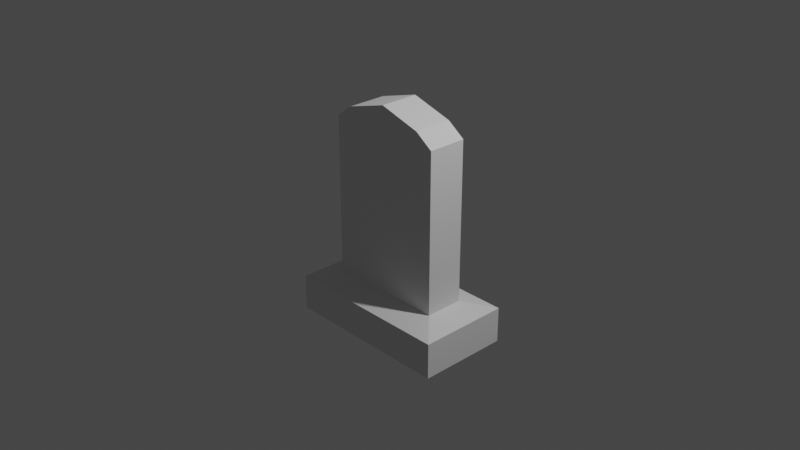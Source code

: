 # Source: gravestone_TYPE12.blend  (saved by Blender 2.90.8; exported with 4.5.12 LTS)
import bpy
from mathutils import Matrix  # noqa: F401  (used for matrix-valued properties, if any)

bpy.ops.wm.read_factory_settings(use_empty=True)
scene = bpy.context.scene
scene.name = 'Scene'

# ---- collections
col_collection = bpy.data.collections.new('Collection'); scene.collection.children.link(col_collection)

# ---- world
world_world = bpy.data.worlds.new('World'); scene.world = world_world
world_world.use_nodes = True; world_world.node_tree.nodes.clear()
_N = world_world.node_tree.nodes; _L = world_world.node_tree.links
n0 = _N.new('ShaderNodeOutputWorld'); n0.name = 'World Output'; n0.location = (300, 300)
n1 = _N.new('ShaderNodeBackground'); n1.name = 'Background'; n1.location = (10, 300)
n1.inputs[0].default_value = (0.05088, 0.05088, 0.05088, 1.0)
_L.new(n1.outputs[0], n0.inputs[0])
n0.is_active_output = True
world_world.color = (0.05088, 0.05088, 0.05088)
world_world.use_sun_shadow = False
world_world.sun_shadow_jitter_overblur = 0.0

# ---- cameras
cam_camera = bpy.data.cameras.new('Camera')
cam_camera.clip_end = 100.0
cam_camera.ortho_scale = 7.314

# ---- lights
light_light = bpy.data.lights.new('Light', 'POINT')
light_light.transmission_factor = 0.0
light_light.energy = 1000.0
light_light.shadow_soft_size = 0.1
light_light.shadow_maximum_resolution = 0.006
light_light.use_absolute_resolution = True

# ---- meshes
me_cube_001 = bpy.data.meshes.new('Cube.001')
me_cube_001.from_pydata([(-1.0, -1.0, -1.238), (-1.0, -1.0, 1.0), (-1.0, 1.0, -1.238), (-1.0, 1.0, 1.0), (1.0, -1.0, -1.238), (1.0, -1.0, 1.0), (1.0, 1.0, -1.238), (1.0, 1.0, 1.0), (1.0, -1.0, 0.8456), (1.0, 1.0, 0.8456), (-1.0, 1.0, 0.8456), (-1.0, -1.0, 0.8456), (-0.7064, 1.0, -1.238), (0.7064, 1.0, -1.238), (0.0, 1.0, -1.238), (0.7049, 1.0, 1.137), (-0.7049, 1.0, 1.137), (2.98e-08, 1.0, 1.273), (0.7064, -1.0, -1.238), (-0.7064, -1.0, -1.238), (0.0, -1.0, -1.238), (-0.7049, -1.0, 1.137), (0.7049, -1.0, 1.137), (-2.98e-08, -1.0, 1.273), (-0.705, -1.0, 0.9724), (-2.75e-08, -1.0, 1.098), (0.705, -1.0, 0.9724), (0.705, 1.0, 0.9724), (2.75e-08, 1.0, 1.098), (-0.705, 1.0, 0.9724), (-1.0, 1.0, -0.7682), (1.0, 1.0, -0.7682), (1.0, -1.0, -0.7682), (0.7062, -1.0, -0.7682), (-1.0, -1.0, -0.7682), (-3.275e-09, -1.0, -0.7682), (-0.7062, 1.0, -0.7682), (3.275e-09, 1.0, -0.7682), (-0.7062, -1.0, -0.7682), (0.7062, 1.0, -0.7682), (-1.429, 2.381, -1.244), (-1.429, -2.335, -1.244), (-1.429, 2.381, -0.8523), (1.429, 2.381, -0.8523), (1.429, 2.381, -1.244), (1.429, -2.335, -1.244), (1.429, -2.335, -0.8523), (-7.548e-10, 2.381, -1.244), (0.7396, 2.381, -1.244), (0.7396, -2.335, -1.244), (-7.548e-10, -2.335, -1.244), (-0.7396, 2.381, -1.244), (-0.7396, -2.335, -1.244), (-0.7395, -2.335, -0.8523), (0.7395, 2.381, -0.8523), (0.7395, -2.335, -0.8523), (-1.429, -2.335, -0.8523), (-4.184e-09, -2.335, -0.8523), (-0.7395, 2.381, -0.8523), (2.674e-09, 2.381, -0.8523), (2.656e-08, 1.253, 1.052), (-0.6717, 1.253, 0.9324), (-0.6729, 1.253, -0.7262), (3.477e-09, 1.253, -0.7262), (0.6717, 1.253, 0.9324), (0.6729, 1.253, -0.7262)], [], [(11, 1, 3, 10), (7, 15, 22, 5), (9, 7, 5, 8), (30, 10, 29, 36), (2, 12, 19, 0), (8, 5, 22, 26), (16, 3, 1, 21), (27, 15, 7, 9), (24, 21, 1, 11), (13, 6, 4, 18), (16, 21, 23, 17), (17, 23, 22, 15), (13, 18, 20, 14), (14, 20, 19, 12), (2, 0, 41, 40), (35, 38, 53, 57), (0, 19, 52, 41), (4, 6, 44, 45), (10, 3, 16, 29), (17, 28, 29, 16), (15, 27, 28, 17), (23, 25, 26, 22), (21, 24, 25, 23), (38, 24, 11, 34), (39, 27, 9, 31), (32, 8, 26, 33), (31, 9, 8, 32), (34, 11, 10, 30), (34, 30, 42, 56), (20, 18, 49, 50), (33, 35, 57, 55), (18, 4, 45, 49), (37, 39, 54, 59), (27, 39, 65, 64), (37, 36, 62, 63), (25, 35, 33, 26), (24, 38, 35, 25), (6, 13, 48, 44), (53, 52, 50, 57), (57, 50, 49, 55), (54, 48, 47, 59), (59, 47, 51, 58), (41, 56, 42, 40), (44, 43, 46, 45), (45, 46, 55, 49), (48, 54, 43, 44), (52, 53, 56, 41), (40, 42, 58, 51), (31, 32, 46, 43), (30, 36, 58, 42), (14, 12, 51, 47), (32, 33, 55, 46), (39, 31, 43, 54), (19, 20, 50, 52), (12, 2, 40, 51), (38, 34, 56, 53), (36, 37, 59, 58), (13, 14, 47, 48), (60, 63, 62, 61), (64, 65, 63, 60), (39, 37, 63, 65), (36, 29, 61, 62), (29, 28, 60, 61), (28, 27, 64, 60)])
_uv = me_cube_001.uv_layers.new(name='UVMap')
_uv.uv.foreach_set('vector', [0.6446, 0.3669, 0.6446, 0.354, 0.811, 0.354, 0.811, 0.3669, 0.2198, 0.6888, 0.1927, 0.6888, 0.1927, 0.5224, 0.2198, 0.5224, 0.2326, 0.6888, 0.2198, 0.6888, 0.2198, 0.5224, 0.2326, 0.5224, 0.9399, 0.6201, 0.9399, 0.7543, 0.9154, 0.7649, 0.9155, 0.6201, 0.5382, 0.3362, 0.5138, 0.3362, 0.5138, 0.1699, 0.5382, 0.1699, 0.6134, 0.09827, 0.6134, 0.08543, 0.6379, 0.074, 0.6379, 0.08772, 0.07329, 0.6888, 0.04621, 0.6888, 0.04621, 0.5224, 0.07329, 0.5224, 0.7981, 0.7649, 0.7981, 0.7786, 0.7735, 0.7672, 0.7735, 0.7543, 0.7552, 0.08772, 0.7552, 0.074, 0.7798, 0.08543, 0.7798, 0.09827, 0.3963, 0.3362, 0.3719, 0.3362, 0.3719, 0.1699, 0.3963, 0.1699, 0.07329, 0.6888, 0.07329, 0.5224, 0.133, 0.5224, 0.133, 0.6888, 0.133, 0.6888, 0.133, 0.5224, 0.1927, 0.5224, 0.1927, 0.6888, 0.3963, 0.3362, 0.3963, 0.1699, 0.4551, 0.1699, 0.4551, 0.3362, 0.4551, 0.3362, 0.4551, 0.1699, 0.5138, 0.1699, 0.5138, 0.3362, 0.5382, 0.3362, 0.5382, 0.1699, 0.5739, 0.05879, 0.5739, 0.4511, 0.1695, 0.3285, 0.2282, 0.3285, 0.2313, 0.4399, 0.1695, 0.44, 0.5382, 0.1699, 0.5138, 0.1699, 0.5166, 0.05879, 0.5739, 0.05879, 0.3719, 0.1699, 0.3719, 0.3362, 0.3362, 0.4511, 0.3362, 0.05879, 0.9399, 0.7543, 0.9399, 0.7672, 0.9154, 0.7786, 0.9154, 0.7649, 0.8567, 0.7899, 0.8567, 0.7753, 0.9154, 0.7649, 0.9154, 0.7786, 0.7981, 0.7786, 0.7981, 0.7649, 0.8567, 0.7753, 0.8567, 0.7899, 0.6966, 0.06269, 0.6966, 0.07729, 0.6379, 0.08772, 0.6379, 0.074, 0.7552, 0.074, 0.7552, 0.08772, 0.6966, 0.07729, 0.6966, 0.06269, 0.7553, 0.2325, 0.7552, 0.08772, 0.7798, 0.09827, 0.7798, 0.2325, 0.798, 0.6201, 0.7981, 0.7649, 0.7735, 0.7543, 0.7735, 0.6201, 0.6134, 0.2325, 0.6134, 0.09827, 0.6379, 0.08772, 0.6378, 0.2325, 0.3669, 0.6888, 0.2326, 0.6888, 0.2326, 0.5224, 0.3669, 0.5224, 0.6446, 0.5011, 0.6446, 0.3669, 0.811, 0.3669, 0.811, 0.5011, 0.2526, 0.3285, 0.2526, 0.1624, 0.2889, 0.04743, 0.2889, 0.4396, 0.4551, 0.1699, 0.3963, 0.1699, 0.3935, 0.05879, 0.4551, 0.05879, 0.1109, 0.3285, 0.1695, 0.3285, 0.1695, 0.44, 0.1077, 0.4398, 0.3963, 0.1699, 0.3719, 0.1699, 0.3362, 0.05879, 0.3935, 0.05879, 0.1695, 0.1623, 0.1108, 0.1624, 0.1078, 0.04718, 0.1695, 0.04707, 0.8797, 0.2641, 0.9207, 0.1252, 0.94, 0.1345, 0.901, 0.2669, 0.2701, 0.8378, 0.2701, 0.8965, 0.2488, 0.8938, 0.2488, 0.8378, 0.6966, 0.07729, 0.6966, 0.2325, 0.6378, 0.2325, 0.6379, 0.08772, 0.7552, 0.08772, 0.7553, 0.2325, 0.6966, 0.2325, 0.6966, 0.07729, 0.3719, 0.3362, 0.3963, 0.3362, 0.3935, 0.4511, 0.3362, 0.4511, 0.6766, 0.5403, 0.6766, 0.5729, 0.6151, 0.5729, 0.6151, 0.5403, 0.6151, 0.5403, 0.6151, 0.5729, 0.5536, 0.5729, 0.5536, 0.5403, 0.6961, 0.6319, 0.6961, 0.6644, 0.6346, 0.6644, 0.6346, 0.6319, 0.6346, 0.6319, 0.6346, 0.6644, 0.5731, 0.6644, 0.5731, 0.6319, 0.4503, 0.9243, 0.4503, 0.9568, 0.05793, 0.9568, 0.05793, 0.9243, 0.544, 0.9629, 0.544, 0.9304, 0.9363, 0.9304, 0.9363, 0.9629, 0.4962, 0.5729, 0.4962, 0.5403, 0.5536, 0.5403, 0.5536, 0.5729, 0.6961, 0.6644, 0.6961, 0.6319, 0.7535, 0.6319, 0.7535, 0.6644, 0.6766, 0.5729, 0.6766, 0.5403, 0.734, 0.5403, 0.734, 0.5729, 0.5157, 0.6644, 0.5157, 0.6319, 0.5731, 0.6319, 0.5731, 0.6644, 0.08642, 0.1624, 0.08645, 0.3284, 0.05011, 0.4396, 0.05012, 0.04743, 0.2526, 0.1624, 0.2282, 0.1624, 0.2313, 0.04718, 0.2889, 0.04743, 0.4551, 0.3362, 0.5138, 0.3362, 0.5166, 0.4511, 0.4551, 0.4511, 0.08645, 0.3284, 0.1109, 0.3285, 0.1077, 0.4398, 0.05011, 0.4396, 0.1108, 0.1624, 0.08642, 0.1624, 0.05012, 0.04743, 0.1078, 0.04718, 0.5138, 0.1699, 0.4551, 0.1699, 0.4551, 0.05879, 0.5166, 0.05879, 0.5138, 0.3362, 0.5382, 0.3362, 0.5739, 0.4511, 0.5166, 0.4511, 0.2282, 0.3285, 0.2526, 0.3285, 0.2889, 0.4396, 0.2313, 0.4399, 0.2282, 0.1624, 0.1695, 0.1623, 0.1695, 0.04707, 0.2313, 0.04718, 0.3963, 0.3362, 0.4551, 0.3362, 0.4551, 0.4511, 0.3935, 0.4511, 0.1009, 0.8378, 0.2488, 0.8378, 0.2488, 0.8938, 0.1108, 0.8937, 0.1108, 0.7819, 0.2488, 0.7818, 0.2488, 0.8378, 0.1009, 0.8378, 0.2701, 0.779, 0.2701, 0.8378, 0.2488, 0.8378, 0.2488, 0.7818, 0.9207, 0.522, 0.8797, 0.3831, 0.901, 0.3803, 0.94, 0.5127, 0.8797, 0.3831, 0.8778, 0.3236, 0.8992, 0.3236, 0.901, 0.3803, 0.8778, 0.3236, 0.8797, 0.2641, 0.901, 0.2669, 0.8992, 0.3236])
me_cube_001.use_remesh_fix_poles = True
me_cube_001.use_remesh_preserve_attributes = False
me_cube_001.use_mirror_vertex_groups = False
me_cube_001.update()

# ---- objects
ob_light = bpy.data.objects.new('Light', light_light)
ob_camera = bpy.data.objects.new('Camera', cam_camera)
ob_cube = bpy.data.objects.new('Cube', me_cube_001)

# ---- transforms, parenting, visibility, modifiers, constraints
ob_light.location = (4.076, 1.005, 5.904)
ob_light.rotation_euler = (0.6503, 0.05522, 1.866)
ob_light.lock_rotations_4d = False
ob_light.empty_display_type = 'ARROWS'
ob_light.color = (0.0, 0.0, 0.0, 0.0)
ob_light.lineart.crease_threshold = 0.0
ob_camera.location = (7.359, -6.926, 4.958)
ob_camera.rotation_euler = (1.109, 0.0, 0.8149)
ob_camera.lock_rotations_4d = False
ob_camera.empty_display_type = 'ARROWS'
ob_camera.color = (0.0, 0.0, 0.0, 0.0)
ob_camera.display_type = 'WIRE'
ob_camera.lineart.crease_threshold = 0.0
ob_cube.location = (0.0, 0.0, 0.0)
ob_cube.scale = (0.6576, 0.2136, 1.0)
ob_cube.lineart.crease_threshold = 0.0

# ---- collection membership
col_collection.objects.link(ob_light)
col_collection.objects.link(ob_camera)
col_collection.objects.link(ob_cube)

# ---- scene / render settings (as saved in the file)
scene.camera = ob_camera
scene.frame_start = 1; scene.frame_end = 250; scene.frame_set(0)
scene.render.engine = 'BLENDER_EEVEE_NEXT'
scene.cycles.use_denoising = False
scene.cycles.samples = 128
scene.cycles.sampling_pattern = 'TABULATED_SOBOL'
scene.cycles.use_adaptive_sampling = False
scene.cycles.use_light_tree = False
scene.view_settings.view_transform = 'Filmic'
bpy.context.view_layer.update()
